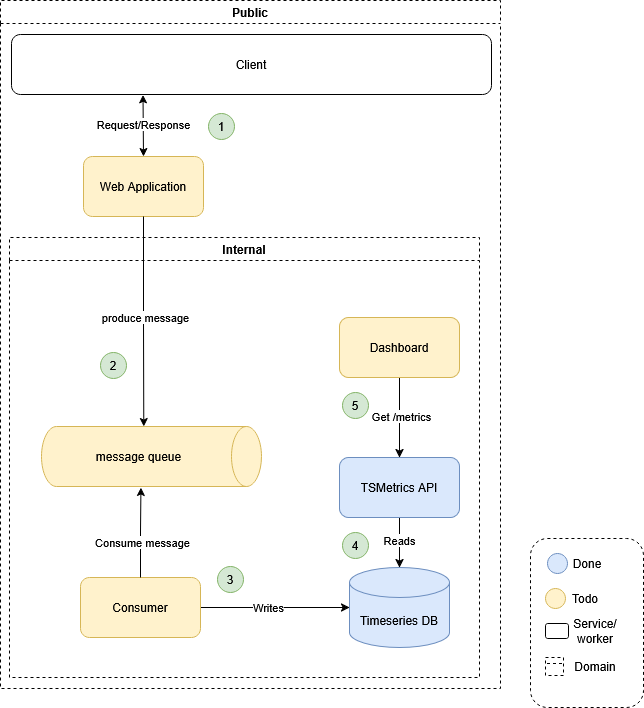

The diagram above was exported from draw.io. Its source (the exported page's mxGraphModel, read from the mxfile embedded in the PNG):
<mxGraphModel dx="1389" dy="1066" grid="0" gridSize="10" guides="1" tooltips="1" connect="1" arrows="1" fold="1" page="1" pageScale="1" pageWidth="900" pageHeight="800" math="0" shadow="0">
  <root>
    <mxCell id="0" />
    <mxCell id="1" parent="0" />
    <mxCell id="Pr_4Wz3GnzU7IBKpqB1M-25" style="edgeStyle=orthogonalEdgeStyle;rounded=0;orthogonalLoop=1;jettySize=auto;html=1;exitX=1;exitY=0.5;exitDx=0;exitDy=0;" parent="1" source="Pr_4Wz3GnzU7IBKpqB1M-22" target="Pr_4Wz3GnzU7IBKpqB1M-26" edge="1">
      <mxGeometry relative="1" as="geometry">
        <mxPoint x="540" y="650" as="targetPoint" />
      </mxGeometry>
    </mxCell>
    <mxCell id="Pr_4Wz3GnzU7IBKpqB1M-41" value="&lt;div&gt;Writes&lt;/div&gt;" style="edgeLabel;html=1;align=center;verticalAlign=middle;resizable=0;points=[];" parent="Pr_4Wz3GnzU7IBKpqB1M-25" vertex="1" connectable="0">
      <mxGeometry x="-0.0963" y="1" relative="1" as="geometry">
        <mxPoint as="offset" />
      </mxGeometry>
    </mxCell>
    <mxCell id="Pr_4Wz3GnzU7IBKpqB1M-26" value="Timeseries DB" style="shape=cylinder3;whiteSpace=wrap;html=1;boundedLbl=1;backgroundOutline=1;size=15;fillColor=#dae8fc;strokeColor=#6c8ebf;" parent="1" vertex="1">
      <mxGeometry x="520" y="610" width="100" height="80" as="geometry" />
    </mxCell>
    <mxCell id="Pr_4Wz3GnzU7IBKpqB1M-28" style="edgeStyle=orthogonalEdgeStyle;rounded=0;orthogonalLoop=1;jettySize=auto;html=1;entryX=0.5;entryY=0;entryDx=0;entryDy=0;entryPerimeter=0;" parent="1" target="Pr_4Wz3GnzU7IBKpqB1M-26" edge="1">
      <mxGeometry relative="1" as="geometry">
        <mxPoint x="570" y="560" as="sourcePoint" />
      </mxGeometry>
    </mxCell>
    <mxCell id="Pr_4Wz3GnzU7IBKpqB1M-29" value="Reads" style="edgeLabel;html=1;align=center;verticalAlign=middle;resizable=0;points=[];" parent="Pr_4Wz3GnzU7IBKpqB1M-28" vertex="1" connectable="0">
      <mxGeometry x="-0.1067" y="-1" relative="1" as="geometry">
        <mxPoint as="offset" />
      </mxGeometry>
    </mxCell>
    <mxCell id="Pr_4Wz3GnzU7IBKpqB1M-30" value="&lt;div&gt;TSMetrics API&lt;/div&gt;" style="rounded=1;whiteSpace=wrap;html=1;fillColor=#dae8fc;strokeColor=#6c8ebf;" parent="1" vertex="1">
      <mxGeometry x="510" y="500" width="120" height="60" as="geometry" />
    </mxCell>
    <mxCell id="Pr_4Wz3GnzU7IBKpqB1M-33" style="edgeStyle=orthogonalEdgeStyle;rounded=0;orthogonalLoop=1;jettySize=auto;html=1;entryX=0.5;entryY=0;entryDx=0;entryDy=0;" parent="1" source="Pr_4Wz3GnzU7IBKpqB1M-32" target="Pr_4Wz3GnzU7IBKpqB1M-30" edge="1">
      <mxGeometry relative="1" as="geometry" />
    </mxCell>
    <mxCell id="Pr_4Wz3GnzU7IBKpqB1M-34" value="Get /metrics" style="edgeLabel;html=1;align=center;verticalAlign=middle;resizable=0;points=[];" parent="Pr_4Wz3GnzU7IBKpqB1M-33" vertex="1" connectable="0">
      <mxGeometry x="-0.0476" y="1" relative="1" as="geometry">
        <mxPoint as="offset" />
      </mxGeometry>
    </mxCell>
    <mxCell id="Pr_4Wz3GnzU7IBKpqB1M-32" value="Dashboard" style="rounded=1;whiteSpace=wrap;html=1;fillColor=#fff2cc;strokeColor=#d6b656;" parent="1" vertex="1">
      <mxGeometry x="510" y="360" width="120" height="60" as="geometry" />
    </mxCell>
    <mxCell id="Pr_4Wz3GnzU7IBKpqB1M-38" value="Internal" style="swimlane;whiteSpace=wrap;html=1;dashed=1;" parent="1" vertex="1">
      <mxGeometry x="180" y="280" width="470" height="440" as="geometry" />
    </mxCell>
    <mxCell id="Pr_4Wz3GnzU7IBKpqB1M-39" value="Public" style="swimlane;whiteSpace=wrap;html=1;dashed=1;" parent="1" vertex="1">
      <mxGeometry x="171" y="43" width="500" height="688" as="geometry" />
    </mxCell>
    <mxCell id="Pr_4Wz3GnzU7IBKpqB1M-10" value="&lt;div&gt;Web Application&lt;/div&gt;" style="rounded=1;whiteSpace=wrap;html=1;fillColor=#fff2cc;strokeColor=#d6b656;" parent="Pr_4Wz3GnzU7IBKpqB1M-39" vertex="1">
      <mxGeometry x="83" y="156" width="120" height="60" as="geometry" />
    </mxCell>
    <mxCell id="Pr_4Wz3GnzU7IBKpqB1M-20" value="message queue" style="shape=cylinder3;whiteSpace=wrap;html=1;boundedLbl=1;backgroundOutline=1;size=15;direction=south;fillColor=#fff2cc;strokeColor=#d6b656;" parent="Pr_4Wz3GnzU7IBKpqB1M-39" vertex="1">
      <mxGeometry x="41" y="426" width="220" height="60" as="geometry" />
    </mxCell>
    <mxCell id="Pr_4Wz3GnzU7IBKpqB1M-18" style="edgeStyle=orthogonalEdgeStyle;rounded=0;orthogonalLoop=1;jettySize=auto;html=1;entryX=0;entryY=0.535;entryDx=0;entryDy=0;entryPerimeter=0;exitX=0.5;exitY=1;exitDx=0;exitDy=0;" parent="Pr_4Wz3GnzU7IBKpqB1M-39" source="Pr_4Wz3GnzU7IBKpqB1M-10" target="Pr_4Wz3GnzU7IBKpqB1M-20" edge="1">
      <mxGeometry relative="1" as="geometry">
        <mxPoint x="139" y="427" as="targetPoint" />
        <mxPoint x="143" y="317" as="sourcePoint" />
      </mxGeometry>
    </mxCell>
    <mxCell id="Pr_4Wz3GnzU7IBKpqB1M-19" value="produce message" style="edgeLabel;html=1;align=center;verticalAlign=middle;resizable=0;points=[];" parent="Pr_4Wz3GnzU7IBKpqB1M-18" vertex="1" connectable="0">
      <mxGeometry x="-0.0533" y="1" relative="1" as="geometry">
        <mxPoint as="offset" />
      </mxGeometry>
    </mxCell>
    <mxCell id="crf-qSZQBJ78zr23c40t-1" value="Client" style="rounded=1;whiteSpace=wrap;html=1;" vertex="1" parent="Pr_4Wz3GnzU7IBKpqB1M-39">
      <mxGeometry x="11" y="34" width="480" height="60" as="geometry" />
    </mxCell>
    <mxCell id="crf-qSZQBJ78zr23c40t-2" value="" style="endArrow=classic;startArrow=classic;html=1;rounded=0;exitX=0.5;exitY=0;exitDx=0;exitDy=0;entryX=0.274;entryY=1.006;entryDx=0;entryDy=0;entryPerimeter=0;" edge="1" parent="Pr_4Wz3GnzU7IBKpqB1M-39" source="Pr_4Wz3GnzU7IBKpqB1M-10" target="crf-qSZQBJ78zr23c40t-1">
      <mxGeometry width="50" height="50" relative="1" as="geometry">
        <mxPoint x="229" y="345" as="sourcePoint" />
        <mxPoint x="279" y="295" as="targetPoint" />
      </mxGeometry>
    </mxCell>
    <mxCell id="crf-qSZQBJ78zr23c40t-3" value="Request/Response" style="edgeLabel;html=1;align=center;verticalAlign=middle;resizable=0;points=[];" vertex="1" connectable="0" parent="crf-qSZQBJ78zr23c40t-2">
      <mxGeometry x="0.0599" relative="1" as="geometry">
        <mxPoint as="offset" />
      </mxGeometry>
    </mxCell>
    <mxCell id="crf-qSZQBJ78zr23c40t-6" value="1" style="ellipse;whiteSpace=wrap;html=1;aspect=fixed;fillColor=#d5e8d4;strokeColor=#82b366;" vertex="1" parent="Pr_4Wz3GnzU7IBKpqB1M-39">
      <mxGeometry x="208" y="113" width="26" height="26" as="geometry" />
    </mxCell>
    <mxCell id="crf-qSZQBJ78zr23c40t-9" value="2" style="ellipse;whiteSpace=wrap;html=1;aspect=fixed;fillColor=#d5e8d4;strokeColor=#82b366;" vertex="1" parent="Pr_4Wz3GnzU7IBKpqB1M-39">
      <mxGeometry x="100" y="352" width="26" height="26" as="geometry" />
    </mxCell>
    <mxCell id="crf-qSZQBJ78zr23c40t-10" value="3" style="ellipse;whiteSpace=wrap;html=1;aspect=fixed;fillColor=#d5e8d4;strokeColor=#82b366;" vertex="1" parent="Pr_4Wz3GnzU7IBKpqB1M-39">
      <mxGeometry x="217" y="566" width="26" height="26" as="geometry" />
    </mxCell>
    <mxCell id="Pr_4Wz3GnzU7IBKpqB1M-22" value="Consumer" style="rounded=1;whiteSpace=wrap;html=1;fillColor=#fff2cc;strokeColor=#d6b656;" parent="Pr_4Wz3GnzU7IBKpqB1M-39" vertex="1">
      <mxGeometry x="80" y="577" width="120" height="60" as="geometry" />
    </mxCell>
    <mxCell id="Pr_4Wz3GnzU7IBKpqB1M-23" style="edgeStyle=orthogonalEdgeStyle;rounded=0;orthogonalLoop=1;jettySize=auto;html=1;entryX=1.017;entryY=0.548;entryDx=0;entryDy=0;entryPerimeter=0;" parent="Pr_4Wz3GnzU7IBKpqB1M-39" source="Pr_4Wz3GnzU7IBKpqB1M-22" target="Pr_4Wz3GnzU7IBKpqB1M-20" edge="1">
      <mxGeometry relative="1" as="geometry" />
    </mxCell>
    <mxCell id="Pr_4Wz3GnzU7IBKpqB1M-24" value="Consume message" style="edgeLabel;html=1;align=center;verticalAlign=middle;resizable=0;points=[];" parent="Pr_4Wz3GnzU7IBKpqB1M-23" vertex="1" connectable="0">
      <mxGeometry x="-0.2055" y="-1" relative="1" as="geometry">
        <mxPoint as="offset" />
      </mxGeometry>
    </mxCell>
    <mxCell id="crf-qSZQBJ78zr23c40t-11" value="4" style="ellipse;whiteSpace=wrap;html=1;aspect=fixed;fillColor=#d5e8d4;strokeColor=#82b366;" vertex="1" parent="Pr_4Wz3GnzU7IBKpqB1M-39">
      <mxGeometry x="342" y="532" width="26" height="26" as="geometry" />
    </mxCell>
    <mxCell id="crf-qSZQBJ78zr23c40t-12" value="5" style="ellipse;whiteSpace=wrap;html=1;aspect=fixed;fillColor=#d5e8d4;strokeColor=#82b366;" vertex="1" parent="Pr_4Wz3GnzU7IBKpqB1M-39">
      <mxGeometry x="342" y="392" width="26" height="26" as="geometry" />
    </mxCell>
    <mxCell id="Pr_4Wz3GnzU7IBKpqB1M-42" value="" style="rounded=1;whiteSpace=wrap;html=1;dashed=1;" parent="1" vertex="1">
      <mxGeometry x="701" y="581" width="113" height="169" as="geometry" />
    </mxCell>
    <mxCell id="Pr_4Wz3GnzU7IBKpqB1M-46" value="" style="group" parent="1" vertex="1" connectable="0">
      <mxGeometry x="718" y="591" width="70" height="30" as="geometry" />
    </mxCell>
    <mxCell id="Pr_4Wz3GnzU7IBKpqB1M-43" value="" style="ellipse;whiteSpace=wrap;html=1;aspect=fixed;fillColor=#dae8fc;strokeColor=#6c8ebf;" parent="Pr_4Wz3GnzU7IBKpqB1M-46" vertex="1">
      <mxGeometry y="5" width="20" height="20" as="geometry" />
    </mxCell>
    <mxCell id="Pr_4Wz3GnzU7IBKpqB1M-44" value="Done" style="text;html=1;whiteSpace=wrap;strokeColor=none;fillColor=none;align=center;verticalAlign=middle;rounded=0;" parent="Pr_4Wz3GnzU7IBKpqB1M-46" vertex="1">
      <mxGeometry x="10" width="60" height="30" as="geometry" />
    </mxCell>
    <mxCell id="Pr_4Wz3GnzU7IBKpqB1M-47" value="" style="group;" parent="1" vertex="1" connectable="0">
      <mxGeometry x="716" y="626" width="70" height="30" as="geometry" />
    </mxCell>
    <mxCell id="Pr_4Wz3GnzU7IBKpqB1M-48" value="" style="ellipse;whiteSpace=wrap;html=1;aspect=fixed;fillColor=#fff2cc;strokeColor=#d6b656;" parent="Pr_4Wz3GnzU7IBKpqB1M-47" vertex="1">
      <mxGeometry y="5" width="20" height="20" as="geometry" />
    </mxCell>
    <mxCell id="Pr_4Wz3GnzU7IBKpqB1M-49" value="Todo" style="text;html=1;whiteSpace=wrap;strokeColor=none;fillColor=none;align=center;verticalAlign=middle;rounded=0;" parent="Pr_4Wz3GnzU7IBKpqB1M-47" vertex="1">
      <mxGeometry x="10" width="60" height="30" as="geometry" />
    </mxCell>
    <mxCell id="Pr_4Wz3GnzU7IBKpqB1M-56" value="" style="rounded=1;whiteSpace=wrap;html=1;" parent="1" vertex="1">
      <mxGeometry x="716" y="666" width="23" height="15" as="geometry" />
    </mxCell>
    <mxCell id="Pr_4Wz3GnzU7IBKpqB1M-60" value="Service/worker" style="text;html=1;whiteSpace=wrap;strokeColor=none;fillColor=none;align=center;verticalAlign=middle;rounded=0;" parent="1" vertex="1">
      <mxGeometry x="736" y="658.5" width="60" height="30" as="geometry" />
    </mxCell>
    <mxCell id="Pr_4Wz3GnzU7IBKpqB1M-71" value="" style="group" parent="1" vertex="1" connectable="0">
      <mxGeometry x="716" y="700" width="18" height="18" as="geometry" />
    </mxCell>
    <mxCell id="Pr_4Wz3GnzU7IBKpqB1M-69" value="" style="whiteSpace=wrap;html=1;aspect=fixed;dashed=1;" parent="Pr_4Wz3GnzU7IBKpqB1M-71" vertex="1">
      <mxGeometry width="18" height="18" as="geometry" />
    </mxCell>
    <mxCell id="Pr_4Wz3GnzU7IBKpqB1M-70" value="" style="endArrow=none;html=1;rounded=0;dashed=1;" parent="Pr_4Wz3GnzU7IBKpqB1M-71" edge="1">
      <mxGeometry width="50" height="50" relative="1" as="geometry">
        <mxPoint x="1.5" y="6" as="sourcePoint" />
        <mxPoint x="16.5" y="6" as="targetPoint" />
      </mxGeometry>
    </mxCell>
    <mxCell id="Pr_4Wz3GnzU7IBKpqB1M-73" value="Domain" style="text;html=1;whiteSpace=wrap;strokeColor=none;fillColor=none;align=center;verticalAlign=middle;rounded=0;" parent="1" vertex="1">
      <mxGeometry x="736" y="694" width="60" height="30" as="geometry" />
    </mxCell>
  </root>
</mxGraphModel>